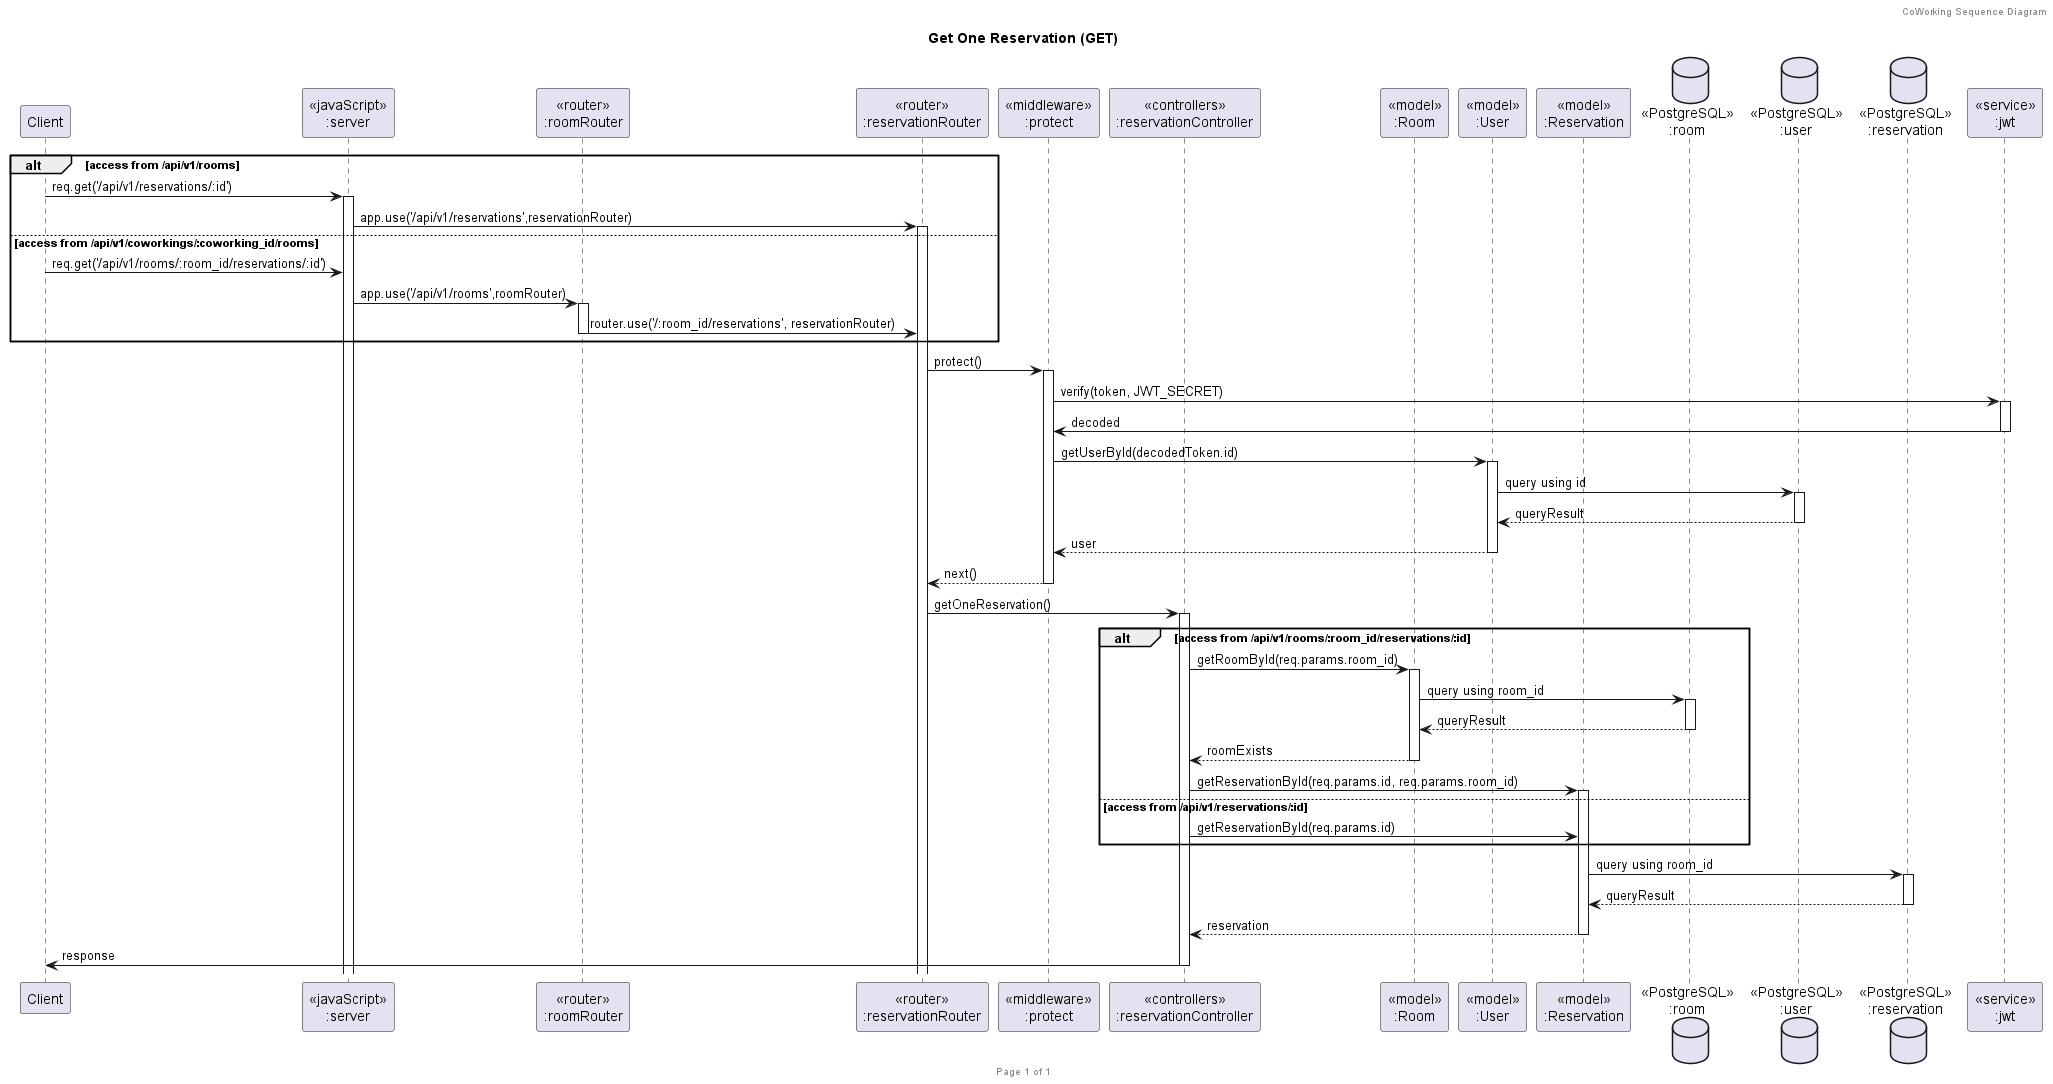

The diagram above was rendered by PlantUML. Its source (embedded in the PNG):
@startuml Get One Reservation (GET)

header CoWorking Sequence Diagram
footer Page %page% of %lastpage%
title "Get One Reservation (GET)"

participant "Client" as client
participant "<<javaScript>>\n:server" as server
participant "<<router>>\n:roomRouter" as roomRouter
participant "<<router>>\n:reservationRouter" as reservationRouter
participant "<<middleware>>\n:protect" as protectMiddleware
participant "<<controllers>>\n:reservationController" as reservationController
participant "<<model>>\n:Room" as roomModel
participant "<<model>>\n:User" as userModel
participant "<<model>>\n:Reservation" as reservationModel
database "<<PostgreSQL>>\n:room" as roomDatabase
database "<<PostgreSQL>>\n:user" as userDatabase
database "<<PostgreSQL>>\n:reservation" as reservationDatabase
participant "<<service>>\n:jwt" as jwt

alt access from /api/v1/rooms
client->server ++:req.get('/api/v1/reservations/:id')
server->reservationRouter ++:app.use('/api/v1/reservations',reservationRouter)
else access from /api/v1/coworkings/:coworking_id/rooms
client->server :req.get('/api/v1/rooms/:room_id/reservations/:id')
server->roomRouter ++:app.use('/api/v1/rooms',roomRouter)
roomRouter->reservationRouter --: router.use('/:room_id/reservations', reservationRouter)
end

reservationRouter -> protectMiddleware ++: protect()
protectMiddleware -> jwt ++: verify(token, JWT_SECRET)
jwt -> protectMiddleware --: decoded
protectMiddleware -> userModel ++: getUserById(decodedToken.id)
userModel -> userDatabase ++: query using id
userDatabase --> userModel --: queryResult
userModel --> protectMiddleware --: user
protectMiddleware --> reservationRouter --: next()

reservationRouter -> reservationController ++:getOneReservation()

alt access from /api/v1/rooms/:room_id/reservations/:id
    reservationController -> roomModel ++: getRoomById(req.params.room_id)
    roomModel -> roomDatabase ++: query using room_id
    roomDatabase --> roomModel --: queryResult
    roomModel --> reservationController --: roomExists 
    reservationController -> reservationModel ++: getReservationById(req.params.id, req.params.room_id)
else access from /api/v1/reservations/:id
    reservationController -> reservationModel : getReservationById(req.params.id)
end
reservationModel -> reservationDatabase ++: query using room_id
reservationDatabase --> reservationModel --: queryResult
reservationModel --> reservationController --: reservation
reservationController -> client --: response


@enduml